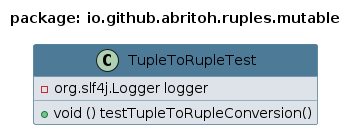

The diagram above was rendered by PlantUML. Its source (embedded in the PNG):
@startuml 
skinparam class { 
 BackgroundColor #DEE3E9 
 ArrowColor #4D7A97 
 BorderColor #4D7A97 
}
top to bottom direction 
title package: io.github.abritoh.ruples.mutable
skinparam titleBackgroundColor White
skinparam classHeaderBackgroundColor #4D7A97
skinparam stereotypeBBackgroundColor #F8981D


class TupleToRupleTest {
 - org.slf4j.Logger logger
 + void () testTupleToRupleConversion()
}
@enduml